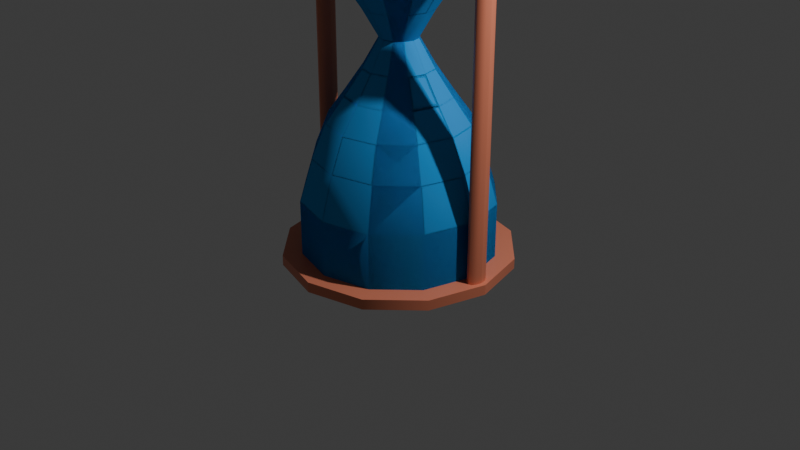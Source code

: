 # Source: HourglassUpdated.blend  (saved by Blender 4.4.30; exported with 4.5.12 LTS)
import bpy
from mathutils import Matrix  # noqa: F401  (used for matrix-valued properties, if any)

bpy.ops.wm.read_factory_settings(use_empty=True)
scene = bpy.context.scene
scene.name = 'Scene'

# ---- collections
col_collection = bpy.data.collections.new('Collection'); scene.collection.children.link(col_collection)

# ---- materials (node trees are filled in below, after node groups)
mat_material_002 = bpy.data.materials.new('Material.002')
mat_material_001 = bpy.data.materials.new('Material.001')

# ---- node groups
ng_smooth_by_angle = bpy.data.node_groups.new('Smooth by Angle', 'GeometryNodeTree')
_s = ng_smooth_by_angle.interface.new_socket(name='Mesh', in_out='OUTPUT', socket_type='NodeSocketGeometry')
_s = ng_smooth_by_angle.interface.new_socket(name='Mesh', in_out='INPUT', socket_type='NodeSocketGeometry')
_s = ng_smooth_by_angle.interface.new_socket(name='Angle', in_out='INPUT', socket_type='NodeSocketFloat')
_s.subtype = 'ANGLE'
_s.default_value = 0.5236
_s.min_value = 0.0
_s.max_value = 3.142
_s.description = 'Maximum face angle for smooth edges'
_s = ng_smooth_by_angle.interface.new_socket(name='Ignore Sharpness', in_out='INPUT', socket_type='NodeSocketBool')
_s.force_non_field = True
ng_smooth_by_angle.description = 'Set the sharpness of mesh edges based on the angle between the neighboring faces'
ng_smooth_by_angle.is_modifier = True
_N = ng_smooth_by_angle.nodes; _L = ng_smooth_by_angle.links
n0 = _N.new('GeometryNodeSetShadeSmooth'); n0.name = 'Set Shade Smooth'; n0.location = (120, -80)
n0.domain = 'EDGE'
n1 = _N.new('GeometryNodeSetShadeSmooth'); n1.name = 'Set Shade Smooth.001'; n1.location = (300, -80)
n2 = _N.new('NodeGroupOutput'); n2.name = 'Group Output'; n2.location = (480, -80)
n3 = _N.new('GeometryNodeInputMeshEdgeAngle'); n3.name = 'Edge Angle'; n3.location = (-440, -240)
n4 = _N.new('NodeGroupInput'); n4.name = 'Group Input'; n4.location = (-80, -80)
n5 = _N.new('GeometryNodeInputEdgeSmooth'); n5.name = 'Is Edge Smooth'; n5.location = (-260, -120)
n6 = _N.new('GeometryNodeInputShadeSmooth'); n6.name = 'Is Shade Smooth'; n6.location = (-440, -397)
n7 = _N.new('FunctionNodeCompare'); n7.name = 'Compare'; n7.location = (-260, -260)
n7.operation = 'LESS_EQUAL'
n7.inputs[6].default_value = (0.0, 0.0, 0.0, 0.0)
n7.inputs[7].default_value = (0.0, 0.0, 0.0, 0.0)
n8 = _N.new('FunctionNodeBooleanMath'); n8.name = 'Boolean Math.001'; n8.location = (-80, -260)
n9 = _N.new('NodeGroupInput'); n9.name = 'Group Input.001'; n9.location = (-440, -329)
n10 = _N.new('NodeGroupInput'); n10.name = 'Group Input.002'; n10.location = (-259, -189)
n11 = _N.new('FunctionNodeBooleanMath'); n11.name = 'Boolean Math'; n11.location = (-80, -149)
n11.operation = 'OR'
n12 = _N.new('FunctionNodeBooleanMath'); n12.name = 'Boolean Math.002'; n12.location = (-260, -380)
n12.operation = 'OR'
n13 = _N.new('NodeGroupInput'); n13.name = 'Group Input.003'; n13.location = (-440, -460)
_L.new(n3.outputs[0], n7.inputs[0])
_L.new(n1.outputs[0], n2.inputs[0])
_L.new(n9.outputs[1], n7.inputs[1])
_L.new(n7.outputs[0], n8.inputs[0])
_L.new(n4.outputs[0], n0.inputs[0])
_L.new(n0.outputs[0], n1.inputs[0])
_L.new(n8.outputs[0], n0.inputs[2])
_L.new(n10.outputs[2], n11.inputs[1])
_L.new(n5.outputs[0], n11.inputs[0])
_L.new(n11.outputs[0], n0.inputs[1])
_L.new(n13.outputs[2], n12.inputs[1])
_L.new(n6.outputs[0], n12.inputs[0])
_L.new(n12.outputs[0], n8.inputs[1])
n2.is_active_output = True

# ---- material node trees
mat_material_002.use_nodes = True; mat_material_002.node_tree.nodes.clear()
_N = mat_material_002.node_tree.nodes; _L = mat_material_002.node_tree.links
n0 = _N.new('ShaderNodeBsdfPrincipled'); n0.name = 'Principled BSDF'; n0.location = (10, 300)
n0.inputs[0].default_value = (0.0325, 0.3333, 0.8005, 1.0)
n0.inputs[2].default_value = 1.0
n0.inputs[3].default_value = 1.0
n1 = _N.new('ShaderNodeOutputMaterial'); n1.name = 'Material Output'; n1.location = (300, 300)
_L.new(n0.outputs[0], n1.inputs[0])
n1.is_active_output = True
mat_material_001.use_nodes = True; mat_material_001.node_tree.nodes.clear()
_N = mat_material_001.node_tree.nodes; _L = mat_material_001.node_tree.links
n0 = _N.new('ShaderNodeBsdfPrincipled'); n0.name = 'Principled BSDF'; n0.location = (10, 300)
n0.inputs[0].default_value = (0.8003, 0.243, 0.1388, 1.0)
n1 = _N.new('ShaderNodeOutputMaterial'); n1.name = 'Material Output'; n1.location = (300, 300)
_L.new(n0.outputs[0], n1.inputs[0])
n1.is_active_output = True

# ---- world
world_world = bpy.data.worlds.new('World'); scene.world = world_world
world_world.use_nodes = True; world_world.node_tree.nodes.clear()
_N = world_world.node_tree.nodes; _L = world_world.node_tree.links
n0 = _N.new('ShaderNodeOutputWorld'); n0.name = 'World Output'; n0.location = (300, 300)
n1 = _N.new('ShaderNodeBackground'); n1.name = 'Background'; n1.location = (10, 300)
n1.inputs[0].default_value = (0.05088, 0.05088, 0.05088, 1.0)
_L.new(n1.outputs[0], n0.inputs[0])
n0.is_active_output = True
world_world.color = (0.05088, 0.05088, 0.05088)
world_world.sun_shadow_jitter_overblur = 0.0

# ---- cameras
cam_camera = bpy.data.cameras.new('Camera')
cam_camera.clip_end = 100.0
cam_camera.ortho_scale = 7.314

# ---- lights
light_light = bpy.data.lights.new('Light', 'POINT')
light_light.energy = 1000.0
light_light.shadow_soft_size = 0.1

# ---- meshes
me_cylinder_002 = bpy.data.meshes.new('Cylinder.002')
me_cylinder_002.from_pydata([(0.0, 1.0, -7.357), (0.0, 1.0, -5.357), (0.5, 0.866, -7.357), (0.5, 0.866, -5.357), (0.866, 0.5, -7.357), (0.866, 0.5, -5.357), (1.0, 0.0, -7.357), (1.0, 0.0, -5.357), (0.866, -0.5, -7.357), (0.866, -0.5, -5.357), (0.5, -0.866, -7.357), (0.5, -0.866, -5.357), (0.0, -1.0, -7.357), (0.0, -1.0, -5.357), (-0.5, -0.866, -7.357), (-0.5, -0.866, -5.357), (-0.866, -0.5, -7.357), (-0.866, -0.5, -5.357), (-1.0, 0.0, -7.357), (-1.0, 0.0, -5.357), (-0.866, 0.5, -7.357), (-0.866, 0.5, -5.357), (-0.5, 0.866, -7.357), (-0.5, 0.866, -5.357), (0.4338, 0.7514, -3.878), (0.0, 0.8677, -3.878), (0.7514, 0.4338, -3.878), (0.8677, -6.573e-10, -3.878), (0.7514, -0.4338, -3.878), (0.4338, -0.7514, -3.878), (0.0, -0.8677, -3.878), (-0.4338, -0.7514, -3.878), (-0.7514, -0.4338, -3.878), (-0.8677, -6.573e-10, -3.878), (-0.7514, 0.4338, -3.878), (-0.4338, 0.7514, -3.878), (0.3631, 0.6289, -2.719), (0.0, 0.7262, -2.719), (0.6289, 0.3631, -2.719), (0.7262, 2.595e-10, -2.719), (0.6289, -0.3631, -2.719), (0.3631, -0.6289, -2.719), (0.0, -0.7262, -2.719), (-0.3631, -0.6289, -2.719), (-0.6289, -0.3631, -2.719), (-0.7262, 2.595e-10, -2.719), (-0.6289, 0.3631, -2.719), (-0.3631, 0.6289, -2.719), (0.2704, 0.4684, -1.858), (0.0, 0.5409, -1.858), (0.4684, 0.2704, -1.858), (0.5409, -1.074e-09, -1.858), (0.4684, -0.2704, -1.858), (0.2704, -0.4684, -1.858), (0.0, -0.5409, -1.858), (-0.2704, -0.4684, -1.858), (-0.4684, -0.2704, -1.858), (-0.5409, -1.074e-09, -1.858), (-0.4684, 0.2704, -1.858), (-0.2704, 0.4684, -1.858), (0.1786, 0.3093, -0.9582), (0.0, 0.3572, -0.9582), (0.3093, 0.1786, -0.9582), (0.3572, -3.24e-09, -0.9582), (0.3093, -0.1786, -0.9582), (0.1786, -0.3093, -0.9582), (0.0, -0.3572, -0.9582), (-0.1786, -0.3093, -0.9582), (-0.3093, -0.1786, -0.9582), (-0.3572, -3.24e-09, -0.9582), (-0.3093, 0.1786, -0.9582), (-0.1786, 0.3093, -0.9582), (0.09679, 0.1677, -0.002196), (0.0, 0.1936, -0.002196), (0.1677, 0.09679, -0.002196), (0.1936, -6.188e-10, -0.002196), (0.1677, -0.09679, -0.002196), (0.09679, -0.1677, -0.002196), (0.0, -0.1936, -0.002196), (-0.09679, -0.1677, -0.002196), (-0.1677, -0.09679, -0.002196), (-0.1936, -6.188e-10, -0.002196), (-0.1677, 0.09679, -0.002196), (-0.09679, 0.1677, -0.002196), (-0.5, 0.866, -7.357), (-0.5, 0.866, -5.357), (-0.866, 0.5, -7.357), (-0.866, 0.5, -5.357), (-1.0, 0.0, -7.357), (-1.0, 0.0, -5.357), (-0.866, -0.5, -7.357), (-0.866, -0.5, -5.357), (-0.5, -0.866, -7.357), (-0.5, -0.866, -5.357), (0.5, -0.866, -7.357), (0.5, -0.866, -5.357), (0.866, -0.5, -7.357), (0.866, -0.5, -5.357), (1.0, 0.0, -7.357), (1.0, 0.0, -5.357), (0.866, 0.5, -7.357), (0.866, 0.5, -5.357), (0.5, 0.866, -7.357), (0.5, 0.866, -5.357), (-0.4338, 0.7514, -3.878), (-0.7514, 0.4338, -3.878), (-0.8677, -6.573e-10, -3.878), (-0.7514, -0.4338, -3.878), (-0.4338, -0.7514, -3.878), (0.4338, -0.7514, -3.878), (0.7514, -0.4338, -3.878), (0.8677, -6.573e-10, -3.878), (0.7514, 0.4338, -3.878), (0.4338, 0.7514, -3.878), (-0.3631, 0.6289, -2.719), (-0.6289, 0.3631, -2.719), (-0.7262, 2.595e-10, -2.719), (-0.6289, -0.3631, -2.719), (-0.3631, -0.6289, -2.719), (0.3631, -0.6289, -2.719), (0.6289, -0.3631, -2.719), (0.7262, 2.595e-10, -2.719), (0.6289, 0.3631, -2.719), (0.3631, 0.6289, -2.719), (-0.2704, 0.4684, -1.858), (-0.4684, 0.2704, -1.858), (-0.5409, -1.074e-09, -1.858), (-0.4684, -0.2704, -1.858), (-0.2704, -0.4684, -1.858), (0.2704, -0.4684, -1.858), (0.4684, -0.2704, -1.858), (0.5409, -1.074e-09, -1.858), (0.4684, 0.2704, -1.858), (0.2704, 0.4684, -1.858), (-0.1786, 0.3093, -0.9582), (-0.3093, 0.1786, -0.9582), (-0.3572, -3.24e-09, -0.9582), (-0.3093, -0.1786, -0.9582), (-0.1786, -0.3093, -0.9582), (0.1786, -0.3093, -0.9582), (0.3093, -0.1786, -0.9582), (0.3572, -3.24e-09, -0.9582), (0.3093, 0.1786, -0.9582), (0.1786, 0.3093, -0.9582), (-0.09679, 0.1677, -0.002196), (-0.1677, 0.09679, -0.002196), (-0.1936, -6.188e-10, -0.002196), (-0.1677, -0.09679, -0.002196), (-0.09679, -0.1677, -0.002196), (0.09679, -0.1677, -0.002196), (0.1677, -0.09679, -0.002196), (0.1936, -6.188e-10, -0.002196), (0.1677, 0.09679, -0.002196), (0.09679, 0.1677, -0.002196), (0.0, 1.0, 7.357), (0.0, 1.0, 5.357), (0.5, 0.866, 7.357), (0.5, 0.866, 5.357), (0.866, 0.5, 7.357), (0.866, 0.5, 5.357), (1.0, 0.0, 7.357), (1.0, 0.0, 5.357), (0.866, -0.5, 7.357), (0.866, -0.5, 5.357), (0.5, -0.866, 7.357), (0.5, -0.866, 5.357), (0.0, -1.0, 7.357), (0.0, -1.0, 5.357), (-0.5, -0.866, 7.357), (-0.5, -0.866, 5.357), (-0.866, -0.5, 7.357), (-0.866, -0.5, 5.357), (-1.0, 0.0, 7.357), (-1.0, 0.0, 5.357), (-0.866, 0.5, 7.357), (-0.866, 0.5, 5.357), (-0.5, 0.866, 7.357), (-0.5, 0.866, 5.357), (0.4338, 0.7514, 3.878), (0.0, 0.8677, 3.878), (0.7514, 0.4338, 3.878), (0.8677, -6.573e-10, 3.878), (0.7514, -0.4338, 3.878), (0.4338, -0.7514, 3.878), (0.0, -0.8677, 3.878), (-0.4338, -0.7514, 3.878), (-0.7514, -0.4338, 3.878), (-0.8677, -6.573e-10, 3.878), (-0.7514, 0.4338, 3.878), (-0.4338, 0.7514, 3.878), (0.3631, 0.6289, 2.719), (0.0, 0.7262, 2.719), (0.6289, 0.3631, 2.719), (0.7262, 2.595e-10, 2.719), (0.6289, -0.3631, 2.719), (0.3631, -0.6289, 2.719), (0.0, -0.7262, 2.719), (-0.3631, -0.6289, 2.719), (-0.6289, -0.3631, 2.719), (-0.7262, 2.595e-10, 2.719), (-0.6289, 0.3631, 2.719), (-0.3631, 0.6289, 2.719), (0.2704, 0.4684, 1.858), (0.0, 0.5409, 1.858), (0.4684, 0.2704, 1.858), (0.5409, -1.074e-09, 1.858), (0.4684, -0.2704, 1.858), (0.2704, -0.4684, 1.858), (0.0, -0.5409, 1.858), (-0.2704, -0.4684, 1.858), (-0.4684, -0.2704, 1.858), (-0.5409, -1.074e-09, 1.858), (-0.4684, 0.2704, 1.858), (-0.2704, 0.4684, 1.858), (0.1786, 0.3093, 0.9582), (0.0, 0.3572, 0.9582), (0.3093, 0.1786, 0.9582), (0.3572, -3.24e-09, 0.9582), (0.3093, -0.1786, 0.9582), (0.1786, -0.3093, 0.9582), (0.0, -0.3572, 0.9582), (-0.1786, -0.3093, 0.9582), (-0.3093, -0.1786, 0.9582), (-0.3572, -3.24e-09, 0.9582), (-0.3093, 0.1786, 0.9582), (-0.1786, 0.3093, 0.9582), (0.09679, 0.1677, 0.002196), (0.0, 0.1936, 0.002196), (0.1677, 0.09679, 0.002196), (0.1936, -6.188e-10, 0.002196), (0.1677, -0.09679, 0.002196), (0.09679, -0.1677, 0.002196), (0.0, -0.1936, 0.002196), (-0.09679, -0.1677, 0.002196), (-0.1677, -0.09679, 0.002196), (-0.1936, -6.188e-10, 0.002196), (-0.1677, 0.09679, 0.002196), (-0.09679, 0.1677, 0.002196), (-0.5, 0.866, 7.357), (-0.5, 0.866, 5.357), (-0.866, 0.5, 7.357), (-0.866, 0.5, 5.357), (-1.0, 0.0, 7.357), (-1.0, 0.0, 5.357), (-0.866, -0.5, 7.357), (-0.866, -0.5, 5.357), (-0.5, -0.866, 7.357), (-0.5, -0.866, 5.357), (0.5, -0.866, 7.357), (0.5, -0.866, 5.357), (0.866, -0.5, 7.357), (0.866, -0.5, 5.357), (1.0, 0.0, 7.357), (1.0, 0.0, 5.357), (0.866, 0.5, 7.357), (0.866, 0.5, 5.357), (0.5, 0.866, 7.357), (0.5, 0.866, 5.357), (-0.4338, 0.7514, 3.878), (-0.7514, 0.4338, 3.878), (-0.8677, -6.573e-10, 3.878), (-0.7514, -0.4338, 3.878), (-0.4338, -0.7514, 3.878), (0.4338, -0.7514, 3.878), (0.7514, -0.4338, 3.878), (0.8677, -6.573e-10, 3.878), (0.7514, 0.4338, 3.878), (0.4338, 0.7514, 3.878), (-0.3631, 0.6289, 2.719), (-0.6289, 0.3631, 2.719), (-0.7262, 2.595e-10, 2.719), (-0.6289, -0.3631, 2.719), (-0.3631, -0.6289, 2.719), (0.3631, -0.6289, 2.719), (0.6289, -0.3631, 2.719), (0.7262, 2.595e-10, 2.719), (0.6289, 0.3631, 2.719), (0.3631, 0.6289, 2.719), (-0.2704, 0.4684, 1.858), (-0.4684, 0.2704, 1.858), (-0.5409, -1.074e-09, 1.858), (-0.4684, -0.2704, 1.858), (-0.2704, -0.4684, 1.858), (0.2704, -0.4684, 1.858), (0.4684, -0.2704, 1.858), (0.5409, -1.074e-09, 1.858), (0.4684, 0.2704, 1.858), (0.2704, 0.4684, 1.858), (-0.1786, 0.3093, 0.9582), (-0.3093, 0.1786, 0.9582), (-0.3572, -3.24e-09, 0.9582), (-0.3093, -0.1786, 0.9582), (-0.1786, -0.3093, 0.9582), (0.1786, -0.3093, 0.9582), (0.3093, -0.1786, 0.9582), (0.3572, -3.24e-09, 0.9582), (0.3093, 0.1786, 0.9582), (0.1786, 0.3093, 0.9582), (-0.09679, 0.1677, 0.002196), (-0.1677, 0.09679, 0.002196), (-0.1936, -6.188e-10, 0.002196), (-0.1677, -0.09679, 0.002196), (-0.09679, -0.1677, 0.002196), (0.09679, -0.1677, 0.002196), (0.1677, -0.09679, 0.002196), (0.1936, -6.188e-10, 0.002196), (0.1677, 0.09679, 0.002196), (0.09679, 0.1677, 0.002196)], [], [(0, 1, 3, 2), (2, 3, 5, 4), (4, 5, 7, 6), (6, 7, 9, 8), (8, 9, 11, 10), (10, 11, 13, 12), (12, 13, 15, 14), (14, 15, 17, 16), (16, 17, 19, 18), (18, 19, 21, 20), (15, 13, 30, 31), (20, 21, 23, 22), (22, 23, 1, 0), (26, 24, 36, 38), (13, 11, 29, 30), (11, 9, 28, 29), (9, 7, 27, 28), (1, 23, 35, 25), (3, 1, 25, 24), (7, 5, 26, 27), (23, 21, 34, 35), (5, 3, 24, 26), (21, 19, 33, 34), (19, 17, 32, 33), (17, 15, 31, 32), (42, 41, 53, 54), (33, 32, 44, 45), (30, 29, 41, 42), (27, 26, 38, 39), (34, 33, 45, 46), (31, 30, 42, 43), (28, 27, 39, 40), (35, 34, 46, 47), (24, 25, 37, 36), (32, 31, 43, 44), (29, 28, 40, 41), (25, 35, 47, 37), (57, 56, 68, 69), (39, 38, 50, 51), (46, 45, 57, 58), (43, 42, 54, 55), (40, 39, 51, 52), (47, 46, 58, 59), (36, 37, 49, 48), (44, 43, 55, 56), (41, 40, 52, 53), (37, 47, 59, 49), (38, 36, 48, 50), (45, 44, 56, 57), (62, 60, 72, 74), (54, 53, 65, 66), (51, 50, 62, 63), (58, 57, 69, 70), (55, 54, 66, 67), (52, 51, 63, 64), (59, 58, 70, 71), (48, 49, 61, 60), (56, 55, 67, 68), (53, 52, 64, 65), (49, 59, 71, 61), (50, 48, 60, 62), (72, 73, 83, 82, 81, 80, 79, 78, 77, 76, 75, 74), (69, 68, 80, 81), (66, 65, 77, 78), (63, 62, 74, 75), (70, 69, 81, 82), (67, 66, 78, 79), (64, 63, 75, 76), (71, 70, 82, 83), (60, 61, 73, 72), (68, 67, 79, 80), (65, 64, 76, 77), (61, 71, 83, 73), (0, 84, 85, 1), (84, 86, 87, 85), (86, 88, 89, 87), (88, 90, 91, 89), (90, 92, 93, 91), (92, 12, 13, 93), (12, 94, 95, 13), (94, 96, 97, 95), (96, 98, 99, 97), (98, 100, 101, 99), (95, 109, 30, 13), (100, 102, 103, 101), (102, 0, 1, 103), (105, 115, 114, 104), (13, 30, 108, 93), (93, 108, 107, 91), (91, 107, 106, 89), (1, 25, 113, 103), (85, 104, 25, 1), (89, 106, 105, 87), (103, 113, 112, 101), (87, 105, 104, 85), (101, 112, 111, 99), (99, 111, 110, 97), (97, 110, 109, 95), (42, 54, 128, 118), (111, 121, 120, 110), (30, 42, 118, 108), (106, 116, 115, 105), (112, 122, 121, 111), (109, 119, 42, 30), (107, 117, 116, 106), (113, 123, 122, 112), (104, 114, 37, 25), (110, 120, 119, 109), (108, 118, 117, 107), (25, 37, 123, 113), (131, 141, 140, 130), (116, 126, 125, 115), (122, 132, 131, 121), (119, 129, 54, 42), (117, 127, 126, 116), (123, 133, 132, 122), (114, 124, 49, 37), (120, 130, 129, 119), (118, 128, 127, 117), (37, 49, 133, 123), (115, 125, 124, 114), (121, 131, 130, 120), (135, 145, 144, 134), (54, 66, 138, 128), (126, 136, 135, 125), (132, 142, 141, 131), (129, 139, 66, 54), (127, 137, 136, 126), (133, 143, 142, 132), (124, 134, 61, 49), (130, 140, 139, 129), (128, 138, 137, 127), (49, 61, 143, 133), (125, 135, 134, 124), (144, 145, 146, 147, 148, 78, 149, 150, 151, 152, 153, 73), (141, 151, 150, 140), (66, 78, 148, 138), (136, 146, 145, 135), (142, 152, 151, 141), (139, 149, 78, 66), (137, 147, 146, 136), (143, 153, 152, 142), (134, 144, 73, 61), (140, 150, 149, 139), (138, 148, 147, 137), (61, 73, 153, 143), (154, 156, 157, 155), (156, 158, 159, 157), (158, 160, 161, 159), (160, 162, 163, 161), (162, 164, 165, 163), (164, 166, 167, 165), (166, 168, 169, 167), (168, 170, 171, 169), (170, 172, 173, 171), (172, 174, 175, 173), (169, 185, 184, 167), (174, 176, 177, 175), (176, 154, 155, 177), (180, 192, 190, 178), (167, 184, 183, 165), (165, 183, 182, 163), (163, 182, 181, 161), (155, 179, 189, 177), (157, 178, 179, 155), (161, 181, 180, 159), (177, 189, 188, 175), (159, 180, 178, 157), (175, 188, 187, 173), (173, 187, 186, 171), (171, 186, 185, 169), (196, 208, 207, 195), (187, 199, 198, 186), (184, 196, 195, 183), (181, 193, 192, 180), (188, 200, 199, 187), (185, 197, 196, 184), (182, 194, 193, 181), (189, 201, 200, 188), (178, 190, 191, 179), (186, 198, 197, 185), (183, 195, 194, 182), (179, 191, 201, 189), (211, 223, 222, 210), (193, 205, 204, 192), (200, 212, 211, 199), (197, 209, 208, 196), (194, 206, 205, 193), (201, 213, 212, 200), (190, 202, 203, 191), (198, 210, 209, 197), (195, 207, 206, 194), (191, 203, 213, 201), (192, 204, 202, 190), (199, 211, 210, 198), (216, 228, 226, 214), (208, 220, 219, 207), (205, 217, 216, 204), (212, 224, 223, 211), (209, 221, 220, 208), (206, 218, 217, 205), (213, 225, 224, 212), (202, 214, 215, 203), (210, 222, 221, 209), (207, 219, 218, 206), (203, 215, 225, 213), (204, 216, 214, 202), (226, 228, 229, 230, 231, 232, 233, 234, 235, 236, 237, 227), (223, 235, 234, 222), (220, 232, 231, 219), (217, 229, 228, 216), (224, 236, 235, 223), (221, 233, 232, 220), (218, 230, 229, 217), (225, 237, 236, 224), (214, 226, 227, 215), (222, 234, 233, 221), (219, 231, 230, 218), (215, 227, 237, 225), (154, 155, 239, 238), (238, 239, 241, 240), (240, 241, 243, 242), (242, 243, 245, 244), (244, 245, 247, 246), (246, 247, 167, 166), (166, 167, 249, 248), (248, 249, 251, 250), (250, 251, 253, 252), (252, 253, 255, 254), (249, 167, 184, 263), (254, 255, 257, 256), (256, 257, 155, 154), (259, 258, 268, 269), (167, 247, 262, 184), (247, 245, 261, 262), (245, 243, 260, 261), (155, 257, 267, 179), (239, 155, 179, 258), (243, 241, 259, 260), (257, 255, 266, 267), (241, 239, 258, 259), (255, 253, 265, 266), (253, 251, 264, 265), (251, 249, 263, 264), (196, 272, 282, 208), (265, 264, 274, 275), (184, 262, 272, 196), (260, 259, 269, 270), (266, 265, 275, 276), (263, 184, 196, 273), (261, 260, 270, 271), (267, 266, 276, 277), (258, 179, 191, 268), (264, 263, 273, 274), (262, 261, 271, 272), (179, 267, 277, 191), (285, 284, 294, 295), (270, 269, 279, 280), (276, 275, 285, 286), (273, 196, 208, 283), (271, 270, 280, 281), (277, 276, 286, 287), (268, 191, 203, 278), (274, 273, 283, 284), (272, 271, 281, 282), (191, 277, 287, 203), (269, 268, 278, 279), (275, 274, 284, 285), (289, 288, 298, 299), (208, 282, 292, 220), (280, 279, 289, 290), (286, 285, 295, 296), (283, 208, 220, 293), (281, 280, 290, 291), (287, 286, 296, 297), (278, 203, 215, 288), (284, 283, 293, 294), (282, 281, 291, 292), (203, 287, 297, 215), (279, 278, 288, 289), (298, 227, 307, 306, 305, 304, 303, 232, 302, 301, 300, 299), (295, 294, 304, 305), (220, 292, 302, 232), (290, 289, 299, 300), (296, 295, 305, 306), (293, 220, 232, 303), (291, 290, 300, 301), (297, 296, 306, 307), (288, 215, 227, 298), (294, 293, 303, 304), (292, 291, 301, 302), (215, 297, 307, 227)])
me_cylinder_002.polygons.foreach_set('use_smooth', [True] * 292)
_k = set([(6, 7), (18, 19), (72, 73), (72, 74), (73, 83), (73, 144), (73, 153), (74, 75), (75, 76), (76, 77), (77, 78), (78, 79), (78, 148), (78, 149), (79, 80), (80, 81), (81, 82), (82, 83), (88, 89), (98, 99), (144, 145), (145, 146), (146, 147), (147, 148), (149, 150), (150, 151), (151, 152), (152, 153), (160, 161), (172, 173), (226, 227), (226, 228), (227, 237), (227, 298), (227, 307), (228, 229), (229, 230), (230, 231), (231, 232), (232, 233), (232, 302), (232, 303), (233, 234), (234, 235), (235, 236), (236, 237), (242, 243), (252, 253), (298, 299), (299, 300), (300, 301), (301, 302), (303, 304), (304, 305), (305, 306), (306, 307)])
me_cylinder_002.attributes.new('sharp_edge', 'BOOLEAN', 'EDGE').data.foreach_set('value', [ (min(e.vertices), max(e.vertices)) in _k for e in me_cylinder_002.edges])
_uv = me_cylinder_002.uv_layers.new(name='UVMap')
_uv.uv.foreach_set('vector', [1.0, 0.5, 1.0, 1.0, 0.9167, 1.0, 0.9167, 0.5, 0.9167, 0.5, 0.9167, 1.0, 0.8333, 1.0, 0.8333, 0.5, 0.8333, 0.5, 0.8333, 1.0, 0.75, 1.0, 0.75, 0.5, 0.75, 0.5, 0.75, 1.0, 0.6667, 1.0, 0.6667, 0.5, 0.6667, 0.5, 0.6667, 1.0, 0.5833, 1.0, 0.5833, 0.5, 0.5833, 0.5, 0.5833, 1.0, 0.5, 1.0, 0.5, 0.5, 0.5, 0.5, 0.5, 1.0, 0.4167, 1.0, 0.4167, 0.5, 0.4167, 0.5, 0.4167, 1.0, 0.3333, 1.0, 0.3333, 0.5, 0.3333, 0.5, 0.3333, 1.0, 0.25, 1.0, 0.25, 0.5, 0.25, 0.5, 0.25, 1.0, 0.1667, 1.0, 0.1667, 0.5, 0.4167, 1.0, 0.5, 1.0, 0.5, 1.0, 0.4167, 1.0, 0.1667, 0.5, 0.1667, 1.0, 0.08333, 1.0, 0.08333, 0.5, 0.08333, 0.5, 0.08333, 1.0, 7.451e-08, 1.0, 7.451e-08, 0.5, 0.8333, 1.0, 0.9167, 1.0, 0.9167, 1.0, 0.8333, 1.0, 0.5, 1.0, 0.5833, 1.0, 0.5833, 1.0, 0.5, 1.0, 0.5833, 1.0, 0.6667, 1.0, 0.6667, 1.0, 0.5833, 1.0, 0.6667, 1.0, 0.75, 1.0, 0.75, 1.0, 0.6667, 1.0, 7.451e-08, 1.0, 0.08333, 1.0, 0.08333, 1.0, 7.451e-08, 1.0, 0.9167, 1.0, 1.0, 1.0, 1.0, 1.0, 0.9167, 1.0, 0.75, 1.0, 0.8333, 1.0, 0.8333, 1.0, 0.75, 1.0, 0.08333, 1.0, 0.1667, 1.0, 0.1667, 1.0, 0.08333, 1.0, 0.8333, 1.0, 0.9167, 1.0, 0.9167, 1.0, 0.8333, 1.0, 0.1667, 1.0, 0.25, 1.0, 0.25, 1.0, 0.1667, 1.0, 0.25, 1.0, 0.3333, 1.0, 0.3333, 1.0, 0.25, 1.0, 0.3333, 1.0, 0.4167, 1.0, 0.4167, 1.0, 0.3333, 1.0, 0.5, 1.0, 0.5833, 1.0, 0.5833, 1.0, 0.5, 1.0, 0.25, 1.0, 0.3333, 1.0, 0.3333, 1.0, 0.25, 1.0, 0.5, 1.0, 0.5833, 1.0, 0.5833, 1.0, 0.5, 1.0, 0.75, 1.0, 0.8333, 1.0, 0.8333, 1.0, 0.75, 1.0, 0.1667, 1.0, 0.25, 1.0, 0.25, 1.0, 0.1667, 1.0, 0.4167, 1.0, 0.5, 1.0, 0.5, 1.0, 0.4167, 1.0, 0.6667, 1.0, 0.75, 1.0, 0.75, 1.0, 0.6667, 1.0, 0.08333, 1.0, 0.1667, 1.0, 0.1667, 1.0, 0.08333, 1.0, 0.9167, 1.0, 1.0, 1.0, 1.0, 1.0, 0.9167, 1.0, 0.3333, 1.0, 0.4167, 1.0, 0.4167, 1.0, 0.3333, 1.0, 0.5833, 1.0, 0.6667, 1.0, 0.6667, 1.0, 0.5833, 1.0, 7.451e-08, 1.0, 0.08333, 1.0, 0.08333, 1.0, 7.451e-08, 1.0, 0.25, 1.0, 0.3333, 1.0, 0.3333, 1.0, 0.25, 1.0, 0.75, 1.0, 0.8333, 1.0, 0.8333, 1.0, 0.75, 1.0, 0.1667, 1.0, 0.25, 1.0, 0.25, 1.0, 0.1667, 1.0, 0.4167, 1.0, 0.5, 1.0, 0.5, 1.0, 0.4167, 1.0, 0.6667, 1.0, 0.75, 1.0, 0.75, 1.0, 0.6667, 1.0, 0.08333, 1.0, 0.1667, 1.0, 0.1667, 1.0, 0.08333, 1.0, 0.9167, 1.0, 1.0, 1.0, 1.0, 1.0, 0.9167, 1.0, 0.3333, 1.0, 0.4167, 1.0, 0.4167, 1.0, 0.3333, 1.0, 0.5833, 1.0, 0.6667, 1.0, 0.6667, 1.0, 0.5833, 1.0, 7.451e-08, 1.0, 0.08333, 1.0, 0.08333, 1.0, 7.451e-08, 1.0, 0.8333, 1.0, 0.9167, 1.0, 0.9167, 1.0, 0.8333, 1.0, 0.25, 1.0, 0.3333, 1.0, 0.3333, 1.0, 0.25, 1.0, 0.8333, 1.0, 0.9167, 1.0, 0.9167, 1.0, 0.8333, 1.0, 0.5, 1.0, 0.5833, 1.0, 0.5833, 1.0, 0.5, 1.0, 0.75, 1.0, 0.8333, 1.0, 0.8333, 1.0, 0.75, 1.0, 0.1667, 1.0, 0.25, 1.0, 0.25, 1.0, 0.1667, 1.0, 0.4167, 1.0, 0.5, 1.0, 0.5, 1.0, 0.4167, 1.0, 0.6667, 1.0, 0.75, 1.0, 0.75, 1.0, 0.6667, 1.0, 0.08333, 1.0, 0.1667, 1.0, 0.1667, 1.0, 0.08333, 1.0, 0.9167, 1.0, 1.0, 1.0, 1.0, 1.0, 0.9167, 1.0, 0.3333, 1.0, 0.4167, 1.0, 0.4167, 1.0, 0.3333, 1.0, 0.5833, 1.0, 0.6667, 1.0, 0.6667, 1.0, 0.5833, 1.0, 7.451e-08, 1.0, 0.08333, 1.0, 0.08333, 1.0, 7.451e-08, 1.0, 0.8333, 1.0, 0.9167, 1.0, 0.9167, 1.0, 0.8333, 1.0, 0.37, 0.4578, 0.25, 0.49, 0.13, 0.4578, 0.04215, 0.37, 0.01, 0.25, 0.04215, 0.13, 0.13, 0.04215, 0.25, 0.01, 0.37, 0.04215, 0.4578, 0.13, 0.49, 0.25, 0.4578, 0.37, 0.25, 1.0, 0.3333, 1.0, 0.3333, 1.0, 0.25, 1.0, 0.5, 1.0, 0.5833, 1.0, 0.5833, 1.0, 0.5, 1.0, 0.75, 1.0, 0.8333, 1.0, 0.8333, 1.0, 0.75, 1.0, 0.1667, 1.0, 0.25, 1.0, 0.25, 1.0, 0.1667, 1.0, 0.4167, 1.0, 0.5, 1.0, 0.5, 1.0, 0.4167, 1.0, 0.6667, 1.0, 0.75, 1.0, 0.75, 1.0, 0.6667, 1.0, 0.08333, 1.0, 0.1667, 1.0, 0.1667, 1.0, 0.08333, 1.0, 0.9167, 1.0, 1.0, 1.0, 1.0, 1.0, 0.9167, 1.0, 0.3333, 1.0, 0.4167, 1.0, 0.4167, 1.0, 0.3333, 1.0, 0.5833, 1.0, 0.6667, 1.0, 0.6667, 1.0, 0.5833, 1.0, 7.451e-08, 1.0, 0.08333, 1.0, 0.08333, 1.0, 7.451e-08, 1.0, 1.0, 0.5, 0.9167, 0.5, 0.9167, 1.0, 1.0, 1.0, 0.9167, 0.5, 0.8333, 0.5, 0.8333, 1.0, 0.9167, 1.0, 0.8333, 0.5, 0.75, 0.5, 0.75, 1.0, 0.8333, 1.0, 0.75, 0.5, 0.6667, 0.5, 0.6667, 1.0, 0.75, 1.0, 0.6667, 0.5, 0.5833, 0.5, 0.5833, 1.0, 0.6667, 1.0, 0.5833, 0.5, 0.5, 0.5, 0.5, 1.0, 0.5833, 1.0, 0.5, 0.5, 0.4167, 0.5, 0.4167, 1.0, 0.5, 1.0, 0.4167, 0.5, 0.3333, 0.5, 0.3333, 1.0, 0.4167, 1.0, 0.3333, 0.5, 0.25, 0.5, 0.25, 1.0, 0.3333, 1.0, 0.25, 0.5, 0.1667, 0.5, 0.1667, 1.0, 0.25, 1.0, 0.4167, 1.0, 0.4167, 1.0, 0.5, 1.0, 0.5, 1.0, 0.1667, 0.5, 0.08333, 0.5, 0.08333, 1.0, 0.1667, 1.0, 0.08333, 0.5, 7.451e-08, 0.5, 7.451e-08, 1.0, 0.08333, 1.0, 0.8333, 1.0, 0.8333, 1.0, 0.9167, 1.0, 0.9167, 1.0, 0.5, 1.0, 0.5, 1.0, 0.5833, 1.0, 0.5833, 1.0, 0.5833, 1.0, 0.5833, 1.0, 0.6667, 1.0, 0.6667, 1.0, 0.6667, 1.0, 0.6667, 1.0, 0.75, 1.0, 0.75, 1.0, 7.451e-08, 1.0, 7.451e-08, 1.0, 0.08333, 1.0, 0.08333, 1.0, 0.9167, 1.0, 0.9167, 1.0, 1.0, 1.0, 1.0, 1.0, 0.75, 1.0, 0.75, 1.0, 0.8333, 1.0, 0.8333, 1.0, 0.08333, 1.0, 0.08333, 1.0, 0.1667, 1.0, 0.1667, 1.0, 0.8333, 1.0, 0.8333, 1.0, 0.9167, 1.0, 0.9167, 1.0, 0.1667, 1.0, 0.1667, 1.0, 0.25, 1.0, 0.25, 1.0, 0.25, 1.0, 0.25, 1.0, 0.3333, 1.0, 0.3333, 1.0, 0.3333, 1.0, 0.3333, 1.0, 0.4167, 1.0, 0.4167, 1.0, 0.5, 1.0, 0.5, 1.0, 0.5833, 1.0, 0.5833, 1.0, 0.25, 1.0, 0.25, 1.0, 0.3333, 1.0, 0.3333, 1.0, 0.5, 1.0, 0.5, 1.0, 0.5833, 1.0, 0.5833, 1.0, 0.75, 1.0, 0.75, 1.0, 0.8333, 1.0, 0.8333, 1.0, 0.1667, 1.0, 0.1667, 1.0, 0.25, 1.0, 0.25, 1.0, 0.4167, 1.0, 0.4167, 1.0, 0.5, 1.0, 0.5, 1.0, 0.6667, 1.0, 0.6667, 1.0, 0.75, 1.0, 0.75, 1.0, 0.08333, 1.0, 0.08333, 1.0, 0.1667, 1.0, 0.1667, 1.0, 0.9167, 1.0, 0.9167, 1.0, 1.0, 1.0, 1.0, 1.0, 0.3333, 1.0, 0.3333, 1.0, 0.4167, 1.0, 0.4167, 1.0, 0.5833, 1.0, 0.5833, 1.0, 0.6667, 1.0, 0.6667, 1.0, 7.451e-08, 1.0, 7.451e-08, 1.0, 0.08333, 1.0, 0.08333, 1.0, 0.25, 1.0, 0.25, 1.0, 0.3333, 1.0, 0.3333, 1.0, 0.75, 1.0, 0.75, 1.0, 0.8333, 1.0, 0.8333, 1.0, 0.1667, 1.0, 0.1667, 1.0, 0.25, 1.0, 0.25, 1.0, 0.4167, 1.0, 0.4167, 1.0, 0.5, 1.0, 0.5, 1.0, 0.6667, 1.0, 0.6667, 1.0, 0.75, 1.0, 0.75, 1.0, 0.08333, 1.0, 0.08333, 1.0, 0.1667, 1.0, 0.1667, 1.0, 0.9167, 1.0, 0.9167, 1.0, 1.0, 1.0, 1.0, 1.0, 0.3333, 1.0, 0.3333, 1.0, 0.4167, 1.0, 0.4167, 1.0, 0.5833, 1.0, 0.5833, 1.0, 0.6667, 1.0, 0.6667, 1.0, 7.451e-08, 1.0, 7.451e-08, 1.0, 0.08333, 1.0, 0.08333, 1.0, 0.8333, 1.0, 0.8333, 1.0, 0.9167, 1.0, 0.9167, 1.0, 0.25, 1.0, 0.25, 1.0, 0.3333, 1.0, 0.3333, 1.0, 0.8333, 1.0, 0.8333, 1.0, 0.9167, 1.0, 0.9167, 1.0, 0.5, 1.0, 0.5, 1.0, 0.5833, 1.0, 0.5833, 1.0, 0.75, 1.0, 0.75, 1.0, 0.8333, 1.0, 0.8333, 1.0, 0.1667, 1.0, 0.1667, 1.0, 0.25, 1.0, 0.25, 1.0, 0.4167, 1.0, 0.4167, 1.0, 0.5, 1.0, 0.5, 1.0, 0.6667, 1.0, 0.6667, 1.0, 0.75, 1.0, 0.75, 1.0, 0.08333, 1.0, 0.08333, 1.0, 0.1667, 1.0, 0.1667, 1.0, 0.9167, 1.0, 0.9167, 1.0, 1.0, 1.0, 1.0, 1.0, 0.3333, 1.0, 0.3333, 1.0, 0.4167, 1.0, 0.4167, 1.0, 0.5833, 1.0, 0.5833, 1.0, 0.6667, 1.0, 0.6667, 1.0, 7.451e-08, 1.0, 7.451e-08, 1.0, 0.08333, 1.0, 0.08333, 1.0, 0.8333, 1.0, 0.8333, 1.0, 0.9167, 1.0, 0.9167, 1.0, 0.37, 0.4578, 0.4578, 0.37, 0.49, 0.25, 0.4578, 0.13, 0.37, 0.04215, 0.25, 0.01, 0.13, 0.04215, 0.04215, 0.13, 0.01, 0.25, 0.04215, 0.37, 0.13, 0.4578, 0.25, 0.49, 0.25, 1.0, 0.25, 1.0, 0.3333, 1.0, 0.3333, 1.0, 0.5, 1.0, 0.5, 1.0, 0.5833, 1.0, 0.5833, 1.0, 0.75, 1.0, 0.75, 1.0, 0.8333, 1.0, 0.8333, 1.0, 0.1667, 1.0, 0.1667, 1.0, 0.25, 1.0, 0.25, 1.0, 0.4167, 1.0, 0.4167, 1.0, 0.5, 1.0, 0.5, 1.0, 0.6667, 1.0, 0.6667, 1.0, 0.75, 1.0, 0.75, 1.0, 0.08333, 1.0, 0.08333, 1.0, 0.1667, 1.0, 0.1667, 1.0, 0.9167, 1.0, 0.9167, 1.0, 1.0, 1.0, 1.0, 1.0, 0.3333, 1.0, 0.3333, 1.0, 0.4167, 1.0, 0.4167, 1.0, 0.5833, 1.0, 0.5833, 1.0, 0.6667, 1.0, 0.6667, 1.0, 7.451e-08, 1.0, 7.451e-08, 1.0, 0.08333, 1.0, 0.08333, 1.0, 1.0, 0.5, 0.9167, 0.5, 0.9167, 1.0, 1.0, 1.0, 0.9167, 0.5, 0.8333, 0.5, 0.8333, 1.0, 0.9167, 1.0, 0.8333, 0.5, 0.75, 0.5, 0.75, 1.0, 0.8333, 1.0, 0.75, 0.5, 0.6667, 0.5, 0.6667, 1.0, 0.75, 1.0, 0.6667, 0.5, 0.5833, 0.5, 0.5833, 1.0, 0.6667, 1.0, 0.5833, 0.5, 0.5, 0.5, 0.5, 1.0, 0.5833, 1.0, 0.5, 0.5, 0.4167, 0.5, 0.4167, 1.0, 0.5, 1.0, 0.4167, 0.5, 0.3333, 0.5, 0.3333, 1.0, 0.4167, 1.0, 0.3333, 0.5, 0.25, 0.5, 0.25, 1.0, 0.3333, 1.0, 0.25, 0.5, 0.1667, 0.5, 0.1667, 1.0, 0.25, 1.0, 0.4167, 1.0, 0.4167, 1.0, 0.5, 1.0, 0.5, 1.0, 0.1667, 0.5, 0.08333, 0.5, 0.08333, 1.0, 0.1667, 1.0, 0.08333, 0.5, 7.451e-08, 0.5, 7.451e-08, 1.0, 0.08333, 1.0, 0.8333, 1.0, 0.8333, 1.0, 0.9167, 1.0, 0.9167, 1.0, 0.5, 1.0, 0.5, 1.0, 0.5833, 1.0, 0.5833, 1.0, 0.5833, 1.0, 0.5833, 1.0, 0.6667, 1.0, 0.6667, 1.0, 0.6667, 1.0, 0.6667, 1.0, 0.75, 1.0, 0.75, 1.0, 7.451e-08, 1.0, 7.451e-08, 1.0, 0.08333, 1.0, 0.08333, 1.0, 0.9167, 1.0, 0.9167, 1.0, 1.0, 1.0, 1.0, 1.0, 0.75, 1.0, 0.75, 1.0, 0.8333, 1.0, 0.8333, 1.0, 0.08333, 1.0, 0.08333, 1.0, 0.1667, 1.0, 0.1667, 1.0, 0.8333, 1.0, 0.8333, 1.0, 0.9167, 1.0, 0.9167, 1.0, 0.1667, 1.0, 0.1667, 1.0, 0.25, 1.0, 0.25, 1.0, 0.25, 1.0, 0.25, 1.0, 0.3333, 1.0, 0.3333, 1.0, 0.3333, 1.0, 0.3333, 1.0, 0.4167, 1.0, 0.4167, 1.0, 0.5, 1.0, 0.5, 1.0, 0.5833, 1.0, 0.5833, 1.0, 0.25, 1.0, 0.25, 1.0, 0.3333, 1.0, 0.3333, 1.0, 0.5, 1.0, 0.5, 1.0, 0.5833, 1.0, 0.5833, 1.0, 0.75, 1.0, 0.75, 1.0, 0.8333, 1.0, 0.8333, 1.0, 0.1667, 1.0, 0.1667, 1.0, 0.25, 1.0, 0.25, 1.0, 0.4167, 1.0, 0.4167, 1.0, 0.5, 1.0, 0.5, 1.0, 0.6667, 1.0, 0.6667, 1.0, 0.75, 1.0, 0.75, 1.0, 0.08333, 1.0, 0.08333, 1.0, 0.1667, 1.0, 0.1667, 1.0, 0.9167, 1.0, 0.9167, 1.0, 1.0, 1.0, 1.0, 1.0, 0.3333, 1.0, 0.3333, 1.0, 0.4167, 1.0, 0.4167, 1.0, 0.5833, 1.0, 0.5833, 1.0, 0.6667, 1.0, 0.6667, 1.0, 7.451e-08, 1.0, 7.451e-08, 1.0, 0.08333, 1.0, 0.08333, 1.0, 0.25, 1.0, 0.25, 1.0, 0.3333, 1.0, 0.3333, 1.0, 0.75, 1.0, 0.75, 1.0, 0.8333, 1.0, 0.8333, 1.0, 0.1667, 1.0, 0.1667, 1.0, 0.25, 1.0, 0.25, 1.0, 0.4167, 1.0, 0.4167, 1.0, 0.5, 1.0, 0.5, 1.0, 0.6667, 1.0, 0.6667, 1.0, 0.75, 1.0, 0.75, 1.0, 0.08333, 1.0, 0.08333, 1.0, 0.1667, 1.0, 0.1667, 1.0, 0.9167, 1.0, 0.9167, 1.0, 1.0, 1.0, 1.0, 1.0, 0.3333, 1.0, 0.3333, 1.0, 0.4167, 1.0, 0.4167, 1.0, 0.5833, 1.0, 0.5833, 1.0, 0.6667, 1.0, 0.6667, 1.0, 7.451e-08, 1.0, 7.451e-08, 1.0, 0.08333, 1.0, 0.08333, 1.0, 0.8333, 1.0, 0.8333, 1.0, 0.9167, 1.0, 0.9167, 1.0, 0.25, 1.0, 0.25, 1.0, 0.3333, 1.0, 0.3333, 1.0, 0.8333, 1.0, 0.8333, 1.0, 0.9167, 1.0, 0.9167, 1.0, 0.5, 1.0, 0.5, 1.0, 0.5833, 1.0, 0.5833, 1.0, 0.75, 1.0, 0.75, 1.0, 0.8333, 1.0, 0.8333, 1.0, 0.1667, 1.0, 0.1667, 1.0, 0.25, 1.0, 0.25, 1.0, 0.4167, 1.0, 0.4167, 1.0, 0.5, 1.0, 0.5, 1.0, 0.6667, 1.0, 0.6667, 1.0, 0.75, 1.0, 0.75, 1.0, 0.08333, 1.0, 0.08333, 1.0, 0.1667, 1.0, 0.1667, 1.0, 0.9167, 1.0, 0.9167, 1.0, 1.0, 1.0, 1.0, 1.0, 0.3333, 1.0, 0.3333, 1.0, 0.4167, 1.0, 0.4167, 1.0, 0.5833, 1.0, 0.5833, 1.0, 0.6667, 1.0, 0.6667, 1.0, 7.451e-08, 1.0, 7.451e-08, 1.0, 0.08333, 1.0, 0.08333, 1.0, 0.8333, 1.0, 0.8333, 1.0, 0.9167, 1.0, 0.9167, 1.0, 0.37, 0.4578, 0.4578, 0.37, 0.49, 0.25, 0.4578, 0.13, 0.37, 0.04215, 0.25, 0.01, 0.13, 0.04215, 0.04215, 0.13, 0.01, 0.25, 0.04215, 0.37, 0.13, 0.4578, 0.25, 0.49, 0.25, 1.0, 0.25, 1.0, 0.3333, 1.0, 0.3333, 1.0, 0.5, 1.0, 0.5, 1.0, 0.5833, 1.0, 0.5833, 1.0, 0.75, 1.0, 0.75, 1.0, 0.8333, 1.0, 0.8333, 1.0, 0.1667, 1.0, 0.1667, 1.0, 0.25, 1.0, 0.25, 1.0, 0.4167, 1.0, 0.4167, 1.0, 0.5, 1.0, 0.5, 1.0, 0.6667, 1.0, 0.6667, 1.0, 0.75, 1.0, 0.75, 1.0, 0.08333, 1.0, 0.08333, 1.0, 0.1667, 1.0, 0.1667, 1.0, 0.9167, 1.0, 0.9167, 1.0, 1.0, 1.0, 1.0, 1.0, 0.3333, 1.0, 0.3333, 1.0, 0.4167, 1.0, 0.4167, 1.0, 0.5833, 1.0, 0.5833, 1.0, 0.6667, 1.0, 0.6667, 1.0, 7.451e-08, 1.0, 7.451e-08, 1.0, 0.08333, 1.0, 0.08333, 1.0, 1.0, 0.5, 1.0, 1.0, 0.9167, 1.0, 0.9167, 0.5, 0.9167, 0.5, 0.9167, 1.0, 0.8333, 1.0, 0.8333, 0.5, 0.8333, 0.5, 0.8333, 1.0, 0.75, 1.0, 0.75, 0.5, 0.75, 0.5, 0.75, 1.0, 0.6667, 1.0, 0.6667, 0.5, 0.6667, 0.5, 0.6667, 1.0, 0.5833, 1.0, 0.5833, 0.5, 0.5833, 0.5, 0.5833, 1.0, 0.5, 1.0, 0.5, 0.5, 0.5, 0.5, 0.5, 1.0, 0.4167, 1.0, 0.4167, 0.5, 0.4167, 0.5, 0.4167, 1.0, 0.3333, 1.0, 0.3333, 0.5, 0.3333, 0.5, 0.3333, 1.0, 0.25, 1.0, 0.25, 0.5, 0.25, 0.5, 0.25, 1.0, 0.1667, 1.0, 0.1667, 0.5, 0.4167, 1.0, 0.5, 1.0, 0.5, 1.0, 0.4167, 1.0, 0.1667, 0.5, 0.1667, 1.0, 0.08333, 1.0, 0.08333, 0.5, 0.08333, 0.5, 0.08333, 1.0, 7.451e-08, 1.0, 7.451e-08, 0.5, 0.8333, 1.0, 0.9167, 1.0, 0.9167, 1.0, 0.8333, 1.0, 0.5, 1.0, 0.5833, 1.0, 0.5833, 1.0, 0.5, 1.0, 0.5833, 1.0, 0.6667, 1.0, 0.6667, 1.0, 0.5833, 1.0, 0.6667, 1.0, 0.75, 1.0, 0.75, 1.0, 0.6667, 1.0, 7.451e-08, 1.0, 0.08333, 1.0, 0.08333, 1.0, 7.451e-08, 1.0, 0.9167, 1.0, 1.0, 1.0, 1.0, 1.0, 0.9167, 1.0, 0.75, 1.0, 0.8333, 1.0, 0.8333, 1.0, 0.75, 1.0, 0.08333, 1.0, 0.1667, 1.0, 0.1667, 1.0, 0.08333, 1.0, 0.8333, 1.0, 0.9167, 1.0, 0.9167, 1.0, 0.8333, 1.0, 0.1667, 1.0, 0.25, 1.0, 0.25, 1.0, 0.1667, 1.0, 0.25, 1.0, 0.3333, 1.0, 0.3333, 1.0, 0.25, 1.0, 0.3333, 1.0, 0.4167, 1.0, 0.4167, 1.0, 0.3333, 1.0, 0.5, 1.0, 0.5833, 1.0, 0.5833, 1.0, 0.5, 1.0, 0.25, 1.0, 0.3333, 1.0, 0.3333, 1.0, 0.25, 1.0, 0.5, 1.0, 0.5833, 1.0, 0.5833, 1.0, 0.5, 1.0, 0.75, 1.0, 0.8333, 1.0, 0.8333, 1.0, 0.75, 1.0, 0.1667, 1.0, 0.25, 1.0, 0.25, 1.0, 0.1667, 1.0, 0.4167, 1.0, 0.5, 1.0, 0.5, 1.0, 0.4167, 1.0, 0.6667, 1.0, 0.75, 1.0, 0.75, 1.0, 0.6667, 1.0, 0.08333, 1.0, 0.1667, 1.0, 0.1667, 1.0, 0.08333, 1.0, 0.9167, 1.0, 1.0, 1.0, 1.0, 1.0, 0.9167, 1.0, 0.3333, 1.0, 0.4167, 1.0, 0.4167, 1.0, 0.3333, 1.0, 0.5833, 1.0, 0.6667, 1.0, 0.6667, 1.0, 0.5833, 1.0, 7.451e-08, 1.0, 0.08333, 1.0, 0.08333, 1.0, 7.451e-08, 1.0, 0.25, 1.0, 0.3333, 1.0, 0.3333, 1.0, 0.25, 1.0, 0.75, 1.0, 0.8333, 1.0, 0.8333, 1.0, 0.75, 1.0, 0.1667, 1.0, 0.25, 1.0, 0.25, 1.0, 0.1667, 1.0, 0.4167, 1.0, 0.5, 1.0, 0.5, 1.0, 0.4167, 1.0, 0.6667, 1.0, 0.75, 1.0, 0.75, 1.0, 0.6667, 1.0, 0.08333, 1.0, 0.1667, 1.0, 0.1667, 1.0, 0.08333, 1.0, 0.9167, 1.0, 1.0, 1.0, 1.0, 1.0, 0.9167, 1.0, 0.3333, 1.0, 0.4167, 1.0, 0.4167, 1.0, 0.3333, 1.0, 0.5833, 1.0, 0.6667, 1.0, 0.6667, 1.0, 0.5833, 1.0, 7.451e-08, 1.0, 0.08333, 1.0, 0.08333, 1.0, 7.451e-08, 1.0, 0.8333, 1.0, 0.9167, 1.0, 0.9167, 1.0, 0.8333, 1.0, 0.25, 1.0, 0.3333, 1.0, 0.3333, 1.0, 0.25, 1.0, 0.8333, 1.0, 0.9167, 1.0, 0.9167, 1.0, 0.8333, 1.0, 0.5, 1.0, 0.5833, 1.0, 0.5833, 1.0, 0.5, 1.0, 0.75, 1.0, 0.8333, 1.0, 0.8333, 1.0, 0.75, 1.0, 0.1667, 1.0, 0.25, 1.0, 0.25, 1.0, 0.1667, 1.0, 0.4167, 1.0, 0.5, 1.0, 0.5, 1.0, 0.4167, 1.0, 0.6667, 1.0, 0.75, 1.0, 0.75, 1.0, 0.6667, 1.0, 0.08333, 1.0, 0.1667, 1.0, 0.1667, 1.0, 0.08333, 1.0, 0.9167, 1.0, 1.0, 1.0, 1.0, 1.0, 0.9167, 1.0, 0.3333, 1.0, 0.4167, 1.0, 0.4167, 1.0, 0.3333, 1.0, 0.5833, 1.0, 0.6667, 1.0, 0.6667, 1.0, 0.5833, 1.0, 7.451e-08, 1.0, 0.08333, 1.0, 0.08333, 1.0, 7.451e-08, 1.0, 0.8333, 1.0, 0.9167, 1.0, 0.9167, 1.0, 0.8333, 1.0, 0.37, 0.4578, 0.25, 0.49, 0.13, 0.4578, 0.04215, 0.37, 0.01, 0.25, 0.04215, 0.13, 0.13, 0.04215, 0.25, 0.01, 0.37, 0.04215, 0.4578, 0.13, 0.49, 0.25, 0.4578, 0.37, 0.25, 1.0, 0.3333, 1.0, 0.3333, 1.0, 0.25, 1.0, 0.5, 1.0, 0.5833, 1.0, 0.5833, 1.0, 0.5, 1.0, 0.75, 1.0, 0.8333, 1.0, 0.8333, 1.0, 0.75, 1.0, 0.1667, 1.0, 0.25, 1.0, 0.25, 1.0, 0.1667, 1.0, 0.4167, 1.0, 0.5, 1.0, 0.5, 1.0, 0.4167, 1.0, 0.6667, 1.0, 0.75, 1.0, 0.75, 1.0, 0.6667, 1.0, 0.08333, 1.0, 0.1667, 1.0, 0.1667, 1.0, 0.08333, 1.0, 0.9167, 1.0, 1.0, 1.0, 1.0, 1.0, 0.9167, 1.0, 0.3333, 1.0, 0.4167, 1.0, 0.4167, 1.0, 0.3333, 1.0, 0.5833, 1.0, 0.6667, 1.0, 0.6667, 1.0, 0.5833, 1.0, 7.451e-08, 1.0, 0.08333, 1.0, 0.08333, 1.0, 7.451e-08, 1.0])
me_cylinder_002.materials.append(mat_material_002)
me_cylinder_002.update()
me_cylinder_003 = bpy.data.meshes.new('Cylinder.003')
me_cylinder_003.from_pydata([(0.0, 1.0, -1.0), (0.0, 1.0, 1.0), (0.5, 0.866, -1.0), (0.5, 0.866, 1.0), (0.866, 0.5, -1.0), (0.866, 0.5, 1.0), (1.0, 0.0, -1.0), (1.0, 0.0, 1.0), (0.866, -0.5, -1.0), (0.866, -0.5, 1.0), (0.5, -0.866, -1.0), (0.5, -0.866, 1.0), (0.0, -1.0, -1.0), (0.0, -1.0, 1.0), (-0.5, -0.866, -1.0), (-0.5, -0.866, 1.0), (-0.866, -0.5, -1.0), (-0.866, -0.5, 1.0), (-1.0, 0.0, -1.0), (-1.0, 0.0, 1.0), (-0.866, 0.5, -1.0), (-0.866, 0.5, 1.0), (-0.5, 0.866, -1.0), (-0.5, 0.866, 1.0)], [], [(0, 1, 3, 2), (2, 3, 5, 4), (4, 5, 7, 6), (6, 7, 9, 8), (8, 9, 11, 10), (10, 11, 13, 12), (12, 13, 15, 14), (14, 15, 17, 16), (16, 17, 19, 18), (18, 19, 21, 20), (3, 1, 23, 21, 19, 17, 15, 13, 11, 9, 7, 5), (20, 21, 23, 22), (22, 23, 1, 0), (0, 2, 4, 6, 8, 10, 12, 14, 16, 18, 20, 22)])
me_cylinder_003.polygons.foreach_set('use_smooth', [True] * 14)
_uv = me_cylinder_003.uv_layers.new(name='UVMap')
_uv.uv.foreach_set('vector', [1.0, 0.5, 1.0, 1.0, 0.9167, 1.0, 0.9167, 0.5, 0.9167, 0.5, 0.9167, 1.0, 0.8333, 1.0, 0.8333, 0.5, 0.8333, 0.5, 0.8333, 1.0, 0.75, 1.0, 0.75, 0.5, 0.75, 0.5, 0.75, 1.0, 0.6667, 1.0, 0.6667, 0.5, 0.6667, 0.5, 0.6667, 1.0, 0.5833, 1.0, 0.5833, 0.5, 0.5833, 0.5, 0.5833, 1.0, 0.5, 1.0, 0.5, 0.5, 0.5, 0.5, 0.5, 1.0, 0.4167, 1.0, 0.4167, 0.5, 0.4167, 0.5, 0.4167, 1.0, 0.3333, 1.0, 0.3333, 0.5, 0.3333, 0.5, 0.3333, 1.0, 0.25, 1.0, 0.25, 0.5, 0.25, 0.5, 0.25, 1.0, 0.1667, 1.0, 0.1667, 0.5, 0.37, 0.4578, 0.25, 0.49, 0.13, 0.4578, 0.04215, 0.37, 0.01, 0.25, 0.04215, 0.13, 0.13, 0.04215, 0.25, 0.01, 0.37, 0.04215, 0.4578, 0.13, 0.49, 0.25, 0.4578, 0.37, 0.1667, 0.5, 0.1667, 1.0, 0.08333, 1.0, 0.08333, 0.5, 0.08333, 0.5, 0.08333, 1.0, 7.451e-08, 1.0, 7.451e-08, 0.5, 0.75, 0.49, 0.87, 0.4578, 0.9578, 0.37, 0.99, 0.25, 0.9578, 0.13, 0.87, 0.04215, 0.75, 0.01, 0.63, 0.04215, 0.5422, 0.13, 0.51, 0.25, 0.5422, 0.37, 0.63, 0.4578])
me_cylinder_003.materials.append(mat_material_001)
me_cylinder_003.update()
me_cylinder_004 = bpy.data.meshes.new('Cylinder.004')
me_cylinder_004.from_pydata([(0.0, 1.0, -1.0), (0.0, 1.0, 1.0), (0.5, 0.866, -1.0), (0.5, 0.866, 1.0), (0.866, 0.5, -1.0), (0.866, 0.5, 1.0), (1.0, 0.0, -1.0), (1.0, 0.0, 1.0), (0.866, -0.5, -1.0), (0.866, -0.5, 1.0), (0.5, -0.866, -1.0), (0.5, -0.866, 1.0), (0.0, -1.0, -1.0), (0.0, -1.0, 1.0), (-0.5, -0.866, -1.0), (-0.5, -0.866, 1.0), (-0.866, -0.5, -1.0), (-0.866, -0.5, 1.0), (-1.0, 0.0, -1.0), (-1.0, 0.0, 1.0), (-0.866, 0.5, -1.0), (-0.866, 0.5, 1.0), (-0.5, 0.866, -1.0), (-0.5, 0.866, 1.0)], [], [(0, 1, 3, 2), (2, 3, 5, 4), (4, 5, 7, 6), (6, 7, 9, 8), (8, 9, 11, 10), (10, 11, 13, 12), (12, 13, 15, 14), (14, 15, 17, 16), (16, 17, 19, 18), (18, 19, 21, 20), (3, 1, 23, 21, 19, 17, 15, 13, 11, 9, 7, 5), (20, 21, 23, 22), (22, 23, 1, 0), (0, 2, 4, 6, 8, 10, 12, 14, 16, 18, 20, 22)])
me_cylinder_004.polygons.foreach_set('use_smooth', [True] * 14)
_uv = me_cylinder_004.uv_layers.new(name='UVMap')
_uv.uv.foreach_set('vector', [1.0, 0.5, 1.0, 1.0, 0.9167, 1.0, 0.9167, 0.5, 0.9167, 0.5, 0.9167, 1.0, 0.8333, 1.0, 0.8333, 0.5, 0.8333, 0.5, 0.8333, 1.0, 0.75, 1.0, 0.75, 0.5, 0.75, 0.5, 0.75, 1.0, 0.6667, 1.0, 0.6667, 0.5, 0.6667, 0.5, 0.6667, 1.0, 0.5833, 1.0, 0.5833, 0.5, 0.5833, 0.5, 0.5833, 1.0, 0.5, 1.0, 0.5, 0.5, 0.5, 0.5, 0.5, 1.0, 0.4167, 1.0, 0.4167, 0.5, 0.4167, 0.5, 0.4167, 1.0, 0.3333, 1.0, 0.3333, 0.5, 0.3333, 0.5, 0.3333, 1.0, 0.25, 1.0, 0.25, 0.5, 0.25, 0.5, 0.25, 1.0, 0.1667, 1.0, 0.1667, 0.5, 0.37, 0.4578, 0.25, 0.49, 0.13, 0.4578, 0.04215, 0.37, 0.01, 0.25, 0.04215, 0.13, 0.13, 0.04215, 0.25, 0.01, 0.37, 0.04215, 0.4578, 0.13, 0.49, 0.25, 0.4578, 0.37, 0.1667, 0.5, 0.1667, 1.0, 0.08333, 1.0, 0.08333, 0.5, 0.08333, 0.5, 0.08333, 1.0, 7.451e-08, 1.0, 7.451e-08, 0.5, 0.75, 0.49, 0.87, 0.4578, 0.9578, 0.37, 0.99, 0.25, 0.9578, 0.13, 0.87, 0.04215, 0.75, 0.01, 0.63, 0.04215, 0.5422, 0.13, 0.51, 0.25, 0.5422, 0.37, 0.63, 0.4578])
me_cylinder_004.materials.append(mat_material_001)
me_cylinder_004.update()
me_cylinder_005 = bpy.data.meshes.new('Cylinder.005')
me_cylinder_005.from_pydata([(0.0, 1.0, -1.0), (0.0, 1.0, 1.0), (0.5, 0.866, -1.0), (0.5, 0.866, 1.0), (0.866, 0.5, -1.0), (0.866, 0.5, 1.0), (1.0, 0.0, -1.0), (1.0, 0.0, 1.0), (0.866, -0.5, -1.0), (0.866, -0.5, 1.0), (0.5, -0.866, -1.0), (0.5, -0.866, 1.0), (0.0, -1.0, -1.0), (0.0, -1.0, 1.0), (-0.5, -0.866, -1.0), (-0.5, -0.866, 1.0), (-0.866, -0.5, -1.0), (-0.866, -0.5, 1.0), (-1.0, 0.0, -1.0), (-1.0, 0.0, 1.0), (-0.866, 0.5, -1.0), (-0.866, 0.5, 1.0), (-0.5, 0.866, -1.0), (-0.5, 0.866, 1.0)], [], [(0, 1, 3, 2), (2, 3, 5, 4), (4, 5, 7, 6), (6, 7, 9, 8), (8, 9, 11, 10), (10, 11, 13, 12), (12, 13, 15, 14), (14, 15, 17, 16), (16, 17, 19, 18), (18, 19, 21, 20), (3, 1, 23, 21, 19, 17, 15, 13, 11, 9, 7, 5), (20, 21, 23, 22), (22, 23, 1, 0), (0, 2, 4, 6, 8, 10, 12, 14, 16, 18, 20, 22)])
me_cylinder_005.polygons.foreach_set('use_smooth', [True] * 14)
_uv = me_cylinder_005.uv_layers.new(name='UVMap')
_uv.uv.foreach_set('vector', [1.0, 0.5, 1.0, 1.0, 0.9167, 1.0, 0.9167, 0.5, 0.9167, 0.5, 0.9167, 1.0, 0.8333, 1.0, 0.8333, 0.5, 0.8333, 0.5, 0.8333, 1.0, 0.75, 1.0, 0.75, 0.5, 0.75, 0.5, 0.75, 1.0, 0.6667, 1.0, 0.6667, 0.5, 0.6667, 0.5, 0.6667, 1.0, 0.5833, 1.0, 0.5833, 0.5, 0.5833, 0.5, 0.5833, 1.0, 0.5, 1.0, 0.5, 0.5, 0.5, 0.5, 0.5, 1.0, 0.4167, 1.0, 0.4167, 0.5, 0.4167, 0.5, 0.4167, 1.0, 0.3333, 1.0, 0.3333, 0.5, 0.3333, 0.5, 0.3333, 1.0, 0.25, 1.0, 0.25, 0.5, 0.25, 0.5, 0.25, 1.0, 0.1667, 1.0, 0.1667, 0.5, 0.37, 0.4578, 0.25, 0.49, 0.13, 0.4578, 0.04215, 0.37, 0.01, 0.25, 0.04215, 0.13, 0.13, 0.04215, 0.25, 0.01, 0.37, 0.04215, 0.4578, 0.13, 0.49, 0.25, 0.4578, 0.37, 0.1667, 0.5, 0.1667, 1.0, 0.08333, 1.0, 0.08333, 0.5, 0.08333, 0.5, 0.08333, 1.0, 7.451e-08, 1.0, 7.451e-08, 0.5, 0.75, 0.49, 0.87, 0.4578, 0.9578, 0.37, 0.99, 0.25, 0.9578, 0.13, 0.87, 0.04215, 0.75, 0.01, 0.63, 0.04215, 0.5422, 0.13, 0.51, 0.25, 0.5422, 0.37, 0.63, 0.4578])
me_cylinder_005.materials.append(mat_material_001)
me_cylinder_005.update()
me_cylinder_006 = bpy.data.meshes.new('Cylinder.006')
me_cylinder_006.from_pydata([(0.0, 1.0, -1.0), (0.0, 1.0, 1.0), (0.5, 0.866, -1.0), (0.5, 0.866, 1.0), (0.866, 0.5, -1.0), (0.866, 0.5, 1.0), (1.0, 0.0, -1.0), (1.0, 0.0, 1.0), (0.866, -0.5, -1.0), (0.866, -0.5, 1.0), (0.5, -0.866, -1.0), (0.5, -0.866, 1.0), (0.0, -1.0, -1.0), (0.0, -1.0, 1.0), (-0.5, -0.866, -1.0), (-0.5, -0.866, 1.0), (-0.866, -0.5, -1.0), (-0.866, -0.5, 1.0), (-1.0, 0.0, -1.0), (-1.0, 0.0, 1.0), (-0.866, 0.5, -1.0), (-0.866, 0.5, 1.0), (-0.5, 0.866, -1.0), (-0.5, 0.866, 1.0)], [], [(0, 1, 3, 2), (2, 3, 5, 4), (4, 5, 7, 6), (6, 7, 9, 8), (8, 9, 11, 10), (10, 11, 13, 12), (12, 13, 15, 14), (14, 15, 17, 16), (16, 17, 19, 18), (18, 19, 21, 20), (3, 1, 23, 21, 19, 17, 15, 13, 11, 9, 7, 5), (20, 21, 23, 22), (22, 23, 1, 0), (0, 2, 4, 6, 8, 10, 12, 14, 16, 18, 20, 22)])
me_cylinder_006.polygons.foreach_set('use_smooth', [True] * 14)
_uv = me_cylinder_006.uv_layers.new(name='UVMap')
_uv.uv.foreach_set('vector', [1.0, 0.5, 1.0, 1.0, 0.9167, 1.0, 0.9167, 0.5, 0.9167, 0.5, 0.9167, 1.0, 0.8333, 1.0, 0.8333, 0.5, 0.8333, 0.5, 0.8333, 1.0, 0.75, 1.0, 0.75, 0.5, 0.75, 0.5, 0.75, 1.0, 0.6667, 1.0, 0.6667, 0.5, 0.6667, 0.5, 0.6667, 1.0, 0.5833, 1.0, 0.5833, 0.5, 0.5833, 0.5, 0.5833, 1.0, 0.5, 1.0, 0.5, 0.5, 0.5, 0.5, 0.5, 1.0, 0.4167, 1.0, 0.4167, 0.5, 0.4167, 0.5, 0.4167, 1.0, 0.3333, 1.0, 0.3333, 0.5, 0.3333, 0.5, 0.3333, 1.0, 0.25, 1.0, 0.25, 0.5, 0.25, 0.5, 0.25, 1.0, 0.1667, 1.0, 0.1667, 0.5, 0.37, 0.4578, 0.25, 0.49, 0.13, 0.4578, 0.04215, 0.37, 0.01, 0.25, 0.04215, 0.13, 0.13, 0.04215, 0.25, 0.01, 0.37, 0.04215, 0.4578, 0.13, 0.49, 0.25, 0.4578, 0.37, 0.1667, 0.5, 0.1667, 1.0, 0.08333, 1.0, 0.08333, 0.5, 0.08333, 0.5, 0.08333, 1.0, 7.451e-08, 1.0, 7.451e-08, 0.5, 0.75, 0.49, 0.87, 0.4578, 0.9578, 0.37, 0.99, 0.25, 0.9578, 0.13, 0.87, 0.04215, 0.75, 0.01, 0.63, 0.04215, 0.5422, 0.13, 0.51, 0.25, 0.5422, 0.37, 0.63, 0.4578])
me_cylinder_006.materials.append(mat_material_001)
me_cylinder_006.update()

# ---- objects
ob_light = bpy.data.objects.new('Light', light_light)
ob_camera = bpy.data.objects.new('Camera', cam_camera)
ob_cylinder = bpy.data.objects.new('Cylinder', me_cylinder_002)
ob_cylinder_001 = bpy.data.objects.new('Cylinder.001', me_cylinder_003)
ob_cylinder_002 = bpy.data.objects.new('Cylinder.002', me_cylinder_004)
ob_cylinder_003 = bpy.data.objects.new('Cylinder.003', me_cylinder_005)
ob_cylinder_004 = bpy.data.objects.new('Cylinder.004', me_cylinder_006)

# ---- transforms, parenting, visibility, modifiers, constraints
ob_light.location = (4.076, 1.005, 5.904)
ob_light.rotation_euler = (0.6503, 0.05522, 1.866)
ob_light.lock_rotations_4d = False
ob_light.empty_display_type = 'ARROWS'
ob_light.color = (0.0, 0.0, 0.0, 0.0)
ob_light.lineart.crease_threshold = 0.0
ob_camera.location = (7.359, -6.926, 4.958)
ob_camera.rotation_euler = (1.109, 0.0, 0.8149)
ob_camera.lock_rotations_4d = False
ob_camera.empty_display_type = 'ARROWS'
ob_camera.color = (0.0, 0.0, 0.0, 0.0)
ob_camera.display_type = 'WIRE'
ob_camera.lineart.crease_threshold = 0.0
ob_cylinder.location = (0.0, 0.0, 1.907)
ob_cylinder.scale = (1.0, 1.0, 0.3)
ob_cylinder_001.location = (0.0, 0.0, -0.3298)
ob_cylinder_001.scale = (1.2, 1.2, 0.05369)
_m = ob_cylinder_001.modifiers.new('Smooth by Angle', 'NODES')
_m.node_group = ng_smooth_by_angle
_m.use_pin_to_last = True
_m.show_group_selector = False
ob_cylinder_002.location = (0.0, 0.0, 4.063)
ob_cylinder_002.scale = (1.2, 1.2, 0.05369)
_m = ob_cylinder_002.modifiers.new('Smooth by Angle', 'NODES')
_m.node_group = ng_smooth_by_angle
_m.use_pin_to_last = True
_m.show_group_selector = False
ob_cylinder_003.location = (1.079, 0.0, 1.864)
ob_cylinder_003.scale = (0.07, 0.1107, 2.152)
_m = ob_cylinder_003.modifiers.new('Smooth by Angle', 'NODES')
_m.node_group = ng_smooth_by_angle
_m.use_pin_to_last = True
_m.show_group_selector = False
ob_cylinder_004.location = (-1.066, 0.0, 1.864)
ob_cylinder_004.scale = (0.07, 0.1107, 2.152)
_m = ob_cylinder_004.modifiers.new('Smooth by Angle', 'NODES')
_m.node_group = ng_smooth_by_angle
_m.use_pin_to_last = True
_m.show_group_selector = False

# ---- collection membership
col_collection.objects.link(ob_light)
col_collection.objects.link(ob_camera)
col_collection.objects.link(ob_cylinder)
col_collection.objects.link(ob_cylinder_001)
col_collection.objects.link(ob_cylinder_002)
col_collection.objects.link(ob_cylinder_003)
col_collection.objects.link(ob_cylinder_004)

# ---- scene / render settings (as saved in the file)
scene.camera = ob_camera
scene.frame_start = 1; scene.frame_end = 250; scene.frame_set(-1)
scene.render.engine = 'BLENDER_EEVEE_NEXT'
bpy.context.view_layer.update()
